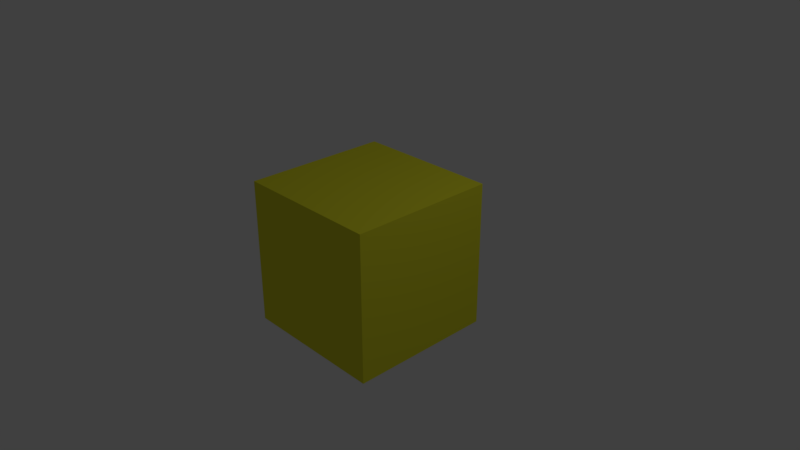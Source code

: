 # Source: untitled.blend  (saved by Blender 2.79.0; exported with 4.5.12 LTS)
import bpy
from mathutils import Matrix  # noqa: F401  (used for matrix-valued properties, if any)

bpy.ops.wm.read_factory_settings(use_empty=True)
scene = bpy.context.scene
scene.name = 'Scene'

# ---- collections
col_collection_1 = bpy.data.collections.new('Collection 1'); scene.collection.children.link(col_collection_1)

# ---- materials (node trees are filled in below, after node groups)
mat_material = bpy.data.materials.new('Material')
mat_material.alpha_threshold = 0.0
mat_material.use_transparent_shadow = False
mat_material.diffuse_color = (0.8, 0.7776, 0.03364, 1.0)
mat_material.roughness = 0.5
mat_material.line_color = (0.0, 0.0, 0.0, 1.0)

# ---- material node trees

# ---- world
world_world = bpy.data.worlds.new('World'); scene.world = world_world
world_world.color = (0.05088, 0.05088, 0.05088)
world_world.use_sun_shadow = False
world_world.sun_shadow_jitter_overblur = 0.0
world_world.cycles.sampling_method = 'MANUAL'

# ---- cameras
cam_camera = bpy.data.cameras.new('Camera')
cam_camera.clip_end = 100.0
cam_camera.lens = 35.0
cam_camera.sensor_width = 32.0
cam_camera.sensor_height = 18.0
cam_camera.ortho_scale = 7.314
cam_camera.dof.focus_distance = 0.0
cam_camera.dof.aperture_fstop = 128.0

# ---- lights
light_lamp = bpy.data.lights.new('Lamp', 'POINT')
light_lamp.transmission_factor = 0.0
light_lamp.cutoff_distance = 30.0
light_lamp.energy = 100.0
light_lamp.shadow_buffer_clip_start = 1.001
light_lamp.shadow_soft_size = 0.1
light_lamp.shadow_maximum_resolution = 0.006
light_lamp.use_absolute_resolution = True

# ---- meshes
me_cube = bpy.data.meshes.new('Cube')
me_cube.from_pydata([(1.0, 1.0, -1.0), (1.0, -1.0, -1.0), (-1.0, -1.0, -1.0), (-1.0, 1.0, -1.0), (1.0, 1.0, 1.0), (1.0, -1.0, 1.0), (-1.0, -1.0, 1.0), (-1.0, 1.0, 1.0)], [], [(0, 1, 2, 3), (4, 7, 6, 5), (0, 4, 5, 1), (1, 5, 6, 2), (2, 6, 7, 3), (4, 0, 3, 7)])
me_cube.materials.append(mat_material)
me_cube.use_remesh_preserve_volume = False
me_cube.use_remesh_preserve_attributes = False
me_cube.use_mirror_vertex_groups = False
me_cube.update()

# ---- objects
ob_cube = bpy.data.objects.new('Cube', me_cube)
ob_lamp = bpy.data.objects.new('Lamp', light_lamp)
ob_camera = bpy.data.objects.new('Camera', cam_camera)

# ---- transforms, parenting, visibility, modifiers, constraints
ob_cube.location = (0.0, 0.0, 0.0)
ob_cube.lock_rotations_4d = False
ob_cube.empty_display_type = 'ARROWS'
ob_cube.lineart.crease_threshold = 0.0
ob_lamp.location = (4.076, 1.005, 5.904)
ob_lamp.rotation_euler = (0.6503, 0.05522, 1.866)
ob_lamp.lock_rotations_4d = False
ob_lamp.empty_display_type = 'ARROWS'
ob_lamp.color = (0.0, 0.0, 0.0, 0.0)
ob_lamp.lineart.crease_threshold = 0.0
ob_camera.location = (7.481, -6.508, 5.344)
ob_camera.rotation_euler = (1.109, 0.0, 0.8149)
ob_camera.lock_rotations_4d = False
ob_camera.empty_display_type = 'ARROWS'
ob_camera.color = (0.0, 0.0, 0.0, 0.0)
ob_camera.display_type = 'WIRE'
ob_camera.lineart.crease_threshold = 0.0

# ---- collection membership
col_collection_1.objects.link(ob_cube)
col_collection_1.objects.link(ob_lamp)
col_collection_1.objects.link(ob_camera)

# ---- scene / render settings (as saved in the file)
scene.camera = ob_camera
scene.frame_start = 1; scene.frame_end = 250; scene.frame_set(1)
scene.render.engine = 'BLENDER_EEVEE_NEXT'
scene.render.resolution_percentage = 50
scene.render.dither_intensity = 0.0
scene.cycles.use_denoising = False
scene.cycles.samples = 128
scene.cycles.sampling_pattern = 'TABULATED_SOBOL'
scene.cycles.use_adaptive_sampling = False
scene.cycles.use_light_tree = False
scene.cycles.blur_glossy = 0.0
scene.cycles.sample_clamp_indirect = 0.0
scene.view_settings.view_transform = 'Standard'
bpy.context.view_layer.update()
